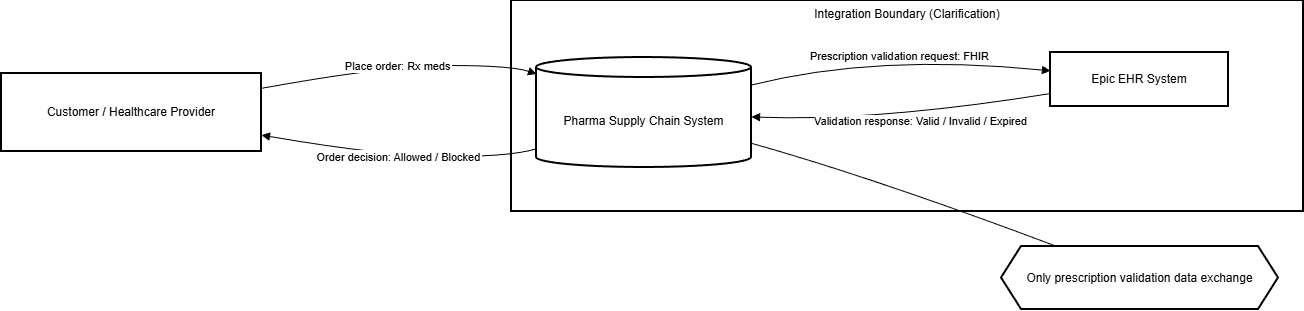

The diagram above was exported from draw.io. Its source (the exported page's mxGraphModel, read from the mxfile embedded in the PNG):
<mxGraphModel dx="1773" dy="933" grid="1" gridSize="10" guides="1" tooltips="1" connect="1" arrows="1" fold="1" page="1" pageScale="1" pageWidth="850" pageHeight="1100" math="0" shadow="0">
  <root>
    <mxCell id="0" />
    <mxCell id="1" parent="0" />
    <mxCell id="sbsQDRqydMP65TRWmbKp-1" parent="1" style="whiteSpace=wrap;strokeWidth=2;verticalAlign=top;" value="Integration Boundary (Clarification)" vertex="1">
      <mxGeometry height="211" width="792" x="530" y="20" as="geometry" />
    </mxCell>
    <mxCell id="sbsQDRqydMP65TRWmbKp-2" parent="1" style="whiteSpace=wrap;strokeWidth=2;" value="Customer / Healthcare Provider" vertex="1">
      <mxGeometry height="78" width="260" x="20" y="93" as="geometry" />
    </mxCell>
    <mxCell id="sbsQDRqydMP65TRWmbKp-3" parent="1" style="shape=cylinder3;boundedLbl=1;backgroundOutline=1;size=10;strokeWidth=2;whiteSpace=wrap;" value="Pharma Supply Chain System" vertex="1">
      <mxGeometry height="110" width="215" x="555" y="77" as="geometry" />
    </mxCell>
    <mxCell id="sbsQDRqydMP65TRWmbKp-4" parent="1" style="whiteSpace=wrap;strokeWidth=2;" value="Epic EHR System" vertex="1">
      <mxGeometry height="54" width="178" x="1069" y="72" as="geometry" />
    </mxCell>
    <mxCell id="sbsQDRqydMP65TRWmbKp-5" parent="1" style="shape=hexagon;perimeter=hexagonPerimeter2;fixedSize=1;strokeWidth=2;whiteSpace=wrap;" value="Only prescription validation data exchange" vertex="1">
      <mxGeometry height="63" width="277" x="1020" y="266" as="geometry" />
    </mxCell>
    <mxCell id="sbsQDRqydMP65TRWmbKp-6" edge="1" parent="1" source="sbsQDRqydMP65TRWmbKp-2" style="curved=1;startArrow=none;endArrow=block;exitX=1;exitY=0.19;entryX=0;entryY=0.15;rounded=0;" target="sbsQDRqydMP65TRWmbKp-3" value="Place order: Rx meds">
      <mxGeometry relative="1" as="geometry">
        <Array as="points">
          <mxPoint x="405" y="85" />
          <mxPoint x="530" y="85" />
        </Array>
      </mxGeometry>
    </mxCell>
    <mxCell id="sbsQDRqydMP65TRWmbKp-7" edge="1" parent="1" source="sbsQDRqydMP65TRWmbKp-3" style="curved=1;startArrow=none;endArrow=block;exitX=1;exitY=0.25;entryX=0;entryY=0.34;rounded=0;" target="sbsQDRqydMP65TRWmbKp-4" value="Prescription validation request: FHIR">
      <mxGeometry relative="1" as="geometry">
        <Array as="points">
          <mxPoint x="895" y="73" />
        </Array>
      </mxGeometry>
    </mxCell>
    <mxCell id="sbsQDRqydMP65TRWmbKp-8" edge="1" parent="1" source="sbsQDRqydMP65TRWmbKp-4" style="curved=1;startArrow=none;endArrow=block;exitX=0;exitY=0.76;entryX=1;entryY=0.54;rounded=0;" target="sbsQDRqydMP65TRWmbKp-3" value="Validation response: Valid / Invalid / Expired">
      <mxGeometry relative="1" x="-0.1252" y="7" as="geometry">
        <mxPoint x="-1" as="offset" />
        <Array as="points">
          <mxPoint x="895" y="141" />
        </Array>
      </mxGeometry>
    </mxCell>
    <mxCell id="sbsQDRqydMP65TRWmbKp-9" edge="1" parent="1" source="sbsQDRqydMP65TRWmbKp-3" style="curved=1;startArrow=none;endArrow=block;exitX=0;exitY=0.83;entryX=1;entryY=0.79;rounded=0;" target="sbsQDRqydMP65TRWmbKp-2" value="Order decision: Allowed / Blocked">
      <mxGeometry relative="1" as="geometry">
        <Array as="points">
          <mxPoint x="530" y="176" />
          <mxPoint x="405" y="176" />
        </Array>
      </mxGeometry>
    </mxCell>
    <mxCell id="sbsQDRqydMP65TRWmbKp-10" edge="1" parent="1" source="sbsQDRqydMP65TRWmbKp-3" style="curved=1;startArrow=none;endArrow=none;exitX=1;exitY=0.78;entryX=0.2;entryY=0;rounded=0;" target="sbsQDRqydMP65TRWmbKp-5" value="">
      <mxGeometry relative="1" as="geometry">
        <Array as="points">
          <mxPoint x="895" y="198" />
        </Array>
      </mxGeometry>
    </mxCell>
  </root>
</mxGraphModel>